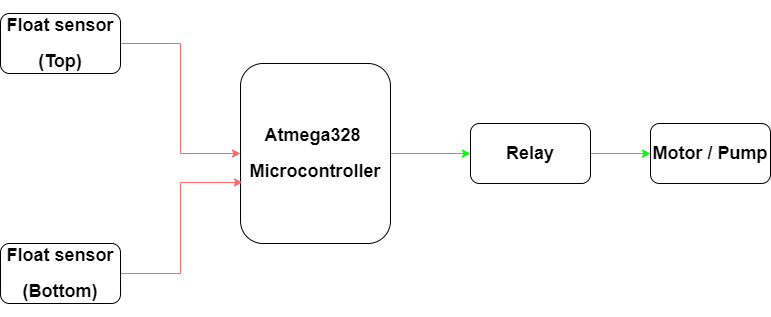

The diagram above was exported from draw.io. Its source (the exported page's mxGraphModel, read from the mxfile embedded in the PNG):
<mxGraphModel dx="1108" dy="510" grid="1" gridSize="10" guides="1" tooltips="1" connect="1" arrows="1" fold="1" page="1" pageScale="1" pageWidth="1100" pageHeight="850" background="none" math="0" shadow="0">
  <root>
    <mxCell id="0" />
    <mxCell id="1" parent="0" />
    <mxCell id="tvikFTzXZRXsLiVTuVWv-10" style="edgeStyle=orthogonalEdgeStyle;rounded=0;orthogonalLoop=1;jettySize=auto;html=1;exitX=1;exitY=0.5;exitDx=0;exitDy=0;entryX=0;entryY=0.5;entryDx=0;entryDy=0;strokeColor=#00FF00;" edge="1" parent="1" source="tvikFTzXZRXsLiVTuVWv-2" target="tvikFTzXZRXsLiVTuVWv-9">
      <mxGeometry relative="1" as="geometry" />
    </mxCell>
    <mxCell id="tvikFTzXZRXsLiVTuVWv-2" value="&lt;h2&gt;Atmega328&amp;nbsp;&lt;/h2&gt;&lt;h2&gt;Microcontroller&lt;/h2&gt;" style="rounded=1;whiteSpace=wrap;html=1;" vertex="1" parent="1">
      <mxGeometry x="370" y="280" width="150" height="180" as="geometry" />
    </mxCell>
    <mxCell id="tvikFTzXZRXsLiVTuVWv-7" style="edgeStyle=orthogonalEdgeStyle;rounded=0;orthogonalLoop=1;jettySize=auto;html=1;exitX=1;exitY=0.5;exitDx=0;exitDy=0;strokeColor=#FF6666;" edge="1" parent="1" source="tvikFTzXZRXsLiVTuVWv-4" target="tvikFTzXZRXsLiVTuVWv-2">
      <mxGeometry relative="1" as="geometry" />
    </mxCell>
    <mxCell id="tvikFTzXZRXsLiVTuVWv-4" value="&lt;h2&gt;Float sensor&lt;/h2&gt;&lt;h2&gt;(Top)&lt;/h2&gt;" style="rounded=1;whiteSpace=wrap;html=1;" vertex="1" parent="1">
      <mxGeometry x="130" y="230" width="120" height="60" as="geometry" />
    </mxCell>
    <mxCell id="tvikFTzXZRXsLiVTuVWv-8" style="edgeStyle=orthogonalEdgeStyle;rounded=0;orthogonalLoop=1;jettySize=auto;html=1;entryX=0.013;entryY=0.661;entryDx=0;entryDy=0;entryPerimeter=0;strokeColor=#FF6666;" edge="1" parent="1" source="tvikFTzXZRXsLiVTuVWv-5" target="tvikFTzXZRXsLiVTuVWv-2">
      <mxGeometry relative="1" as="geometry" />
    </mxCell>
    <mxCell id="tvikFTzXZRXsLiVTuVWv-5" value="&lt;h2&gt;Float sensor&lt;/h2&gt;&lt;h2&gt;(Bottom)&lt;/h2&gt;" style="rounded=1;whiteSpace=wrap;html=1;" vertex="1" parent="1">
      <mxGeometry x="130" y="460" width="120" height="60" as="geometry" />
    </mxCell>
    <mxCell id="tvikFTzXZRXsLiVTuVWv-13" style="edgeStyle=orthogonalEdgeStyle;rounded=0;orthogonalLoop=1;jettySize=auto;html=1;entryX=0;entryY=0.5;entryDx=0;entryDy=0;strokeColor=#00FF00;" edge="1" parent="1" source="tvikFTzXZRXsLiVTuVWv-9" target="tvikFTzXZRXsLiVTuVWv-12">
      <mxGeometry relative="1" as="geometry" />
    </mxCell>
    <mxCell id="tvikFTzXZRXsLiVTuVWv-9" value="&lt;h2&gt;Relay&lt;/h2&gt;" style="rounded=1;whiteSpace=wrap;html=1;" vertex="1" parent="1">
      <mxGeometry x="600" y="340" width="120" height="60" as="geometry" />
    </mxCell>
    <mxCell id="tvikFTzXZRXsLiVTuVWv-12" value="&lt;h2&gt;Motor / Pump&lt;/h2&gt;" style="rounded=1;whiteSpace=wrap;html=1;" vertex="1" parent="1">
      <mxGeometry x="780" y="340" width="120" height="60" as="geometry" />
    </mxCell>
  </root>
</mxGraphModel>